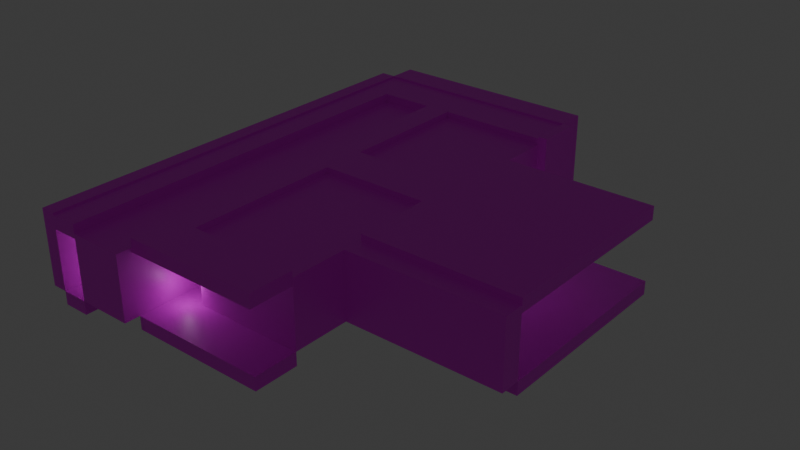 # Source: Dungeon.blend  (saved by Blender 4.5.90; exported with 4.5.12 LTS)
import bpy
from mathutils import Matrix  # noqa: F401  (used for matrix-valued properties, if any)

bpy.ops.wm.read_factory_settings(use_empty=True)
scene = bpy.context.scene
scene.name = 'Scene'

# ---- collections
col_collection = bpy.data.collections.new('Collection'); scene.collection.children.link(col_collection)
col_lights = bpy.data.collections.new('Lights'); scene.collection.children.link(col_lights)

# ---- images (referenced by path relative to the original .blend; pixels are not part of the script)
import os
ASSET_DIR = os.environ.get("B2B_ASSET_DIR", "")  # directory of the original .blend (textures are referenced by path, not embedded)
HERE = os.path.dirname(os.path.abspath(__file__))  # packed textures are extracted next to this script under _unpacked/

def load_image(name, relpath, width, height, colorspace="sRGB"):
    """Load a texture the original file referenced (path relative to the .blend, or extracted next to this script)."""
    p = next((c for c in (os.path.join(HERE, relpath), os.path.join(ASSET_DIR, relpath)) if relpath and os.path.exists(c)), "")
    if p:
        img = bpy.data.images.load(p, check_existing=True)
        img.name = name
    else:  # same state as the original file: an image datablock whose file is absent (Cycles renders it pink)
        img = bpy.data.images.new(name, width, height)
        img.source = "FILE"
        img.filepath = "//" + (relpath or name)
    img.colorspace_settings.name = colorspace
    return img
img_untitled = load_image('Untitled', 'uv_grid.jpg', 1024, 1024, 'sRGB')

# ---- materials (node trees are filled in below, after node groups)
mat_hookablewall_mat = bpy.data.materials.new('HookableWall_Mat')

# ---- material node trees
mat_hookablewall_mat.use_nodes = True; mat_hookablewall_mat.node_tree.nodes.clear()
_N = mat_hookablewall_mat.node_tree.nodes; _L = mat_hookablewall_mat.node_tree.links
n0 = _N.new('ShaderNodeBsdfPrincipled'); n0.name = 'Principled BSDF'; n0.location = (-200, 100)
n1 = _N.new('ShaderNodeOutputMaterial'); n1.name = 'Material Output'; n1.location = (200, 100)
n2 = _N.new('ShaderNodeTexImage'); n2.name = 'Image Texture'; n2.location = (-529, 59)
n2.image = img_untitled
_L.new(n0.outputs[0], n1.inputs[0])
_L.new(n2.outputs[0], n0.inputs[0])
n1.is_active_output = True

# ---- world
world_world = bpy.data.worlds.new('World'); scene.world = world_world
world_world.use_nodes = True; world_world.node_tree.nodes.clear()
_N = world_world.node_tree.nodes; _L = world_world.node_tree.links
n0 = _N.new('ShaderNodeOutputWorld'); n0.name = 'World Output'; n0.location = (200, 100)
n1 = _N.new('ShaderNodeBackground'); n1.name = 'Background'; n1.location = (-200, 100)
n1.inputs[0].default_value = (0.05088, 0.05088, 0.05088, 1.0)
_L.new(n1.outputs[0], n0.inputs[0])
n0.is_active_output = True
world_world.color = (0.05088, 0.05088, 0.05088)
world_world.sun_shadow_jitter_overblur = 0.0

# ---- lights
light_point = bpy.data.lights.new('Point', 'POINT')
light_point_001 = bpy.data.lights.new('Point.001', 'POINT')
light_point_002 = bpy.data.lights.new('Point.002', 'POINT')
light_point_003 = bpy.data.lights.new('Point.003', 'POINT')
light_point_004 = bpy.data.lights.new('Point.004', 'POINT')
light_point_005 = bpy.data.lights.new('Point.005', 'POINT')
light_point_006 = bpy.data.lights.new('Point.006', 'POINT')
light_point_007 = bpy.data.lights.new('Point.007', 'POINT')
light_point_007.color = (0.7534, 1.0, 0.5273)
light_point_007.energy = 3.0

# ---- meshes
me_cube_001 = bpy.data.meshes.new('Cube.001')
me_cube_001.from_pydata([(-1.0, 7.865, 0.01252), (-1.0, -9.824, 3.376), (-0.3163, 7.865, 0.01252), (-1.0, 9.824, 3.376), (-0.3163, 7.865, 3.376), (-0.3163, -9.824, 3.376), (-1.0, 7.865, 3.376), (-0.3163, 9.824, 3.376), (-1.0, -9.824, 0.01252), (-1.0, 9.824, 0.01252), (-0.3163, 9.824, 0.01252), (-0.3163, -9.824, 0.01252), (4.526, 7.865, 0.01252), (8.424, 7.865, 0.01252), (9.463, 7.865, 0.01252), (9.463, 9.824, 3.376), (10.68, 9.824, 0.01252), (4.526, 1.865, 0.01252), (8.424, 1.865, 0.01252), (9.463, 1.865, 0.01252), (4.526, -0.1349, 0.01252), (8.424, -0.1349, 0.01252), (9.463, -0.1349, 0.01252), (4.526, -7.135, 0.01252), (8.424, -7.135, 0.01252), (9.463, -7.135, 0.01252), (9.463, -3.635, 0.01252), (4.526, -3.635, 0.01252), (9.463, 5.165, 0.01252), (8.424, 5.165, 0.01252), (4.526, 5.165, 0.01252), (3.338, 5.165, 0.01252), (9.463, 5.165, 0.01252), (8.424, 5.165, 0.01252), (4.526, 5.165, 0.01252), (3.338, 5.165, 0.01252), (4.526, 7.865, 3.013), (8.424, 7.865, 3.013), (9.463, 7.865, 3.013), (4.526, 1.865, 3.013), (8.424, 1.865, 3.013), (9.463, 1.865, 3.013), (9.463, 5.165, 3.013), (8.424, 5.165, 3.013), (4.526, 5.165, 3.013), (4.526, -0.1349, 3.013), (8.424, -0.1349, 3.013), (9.463, -0.1349, 3.013), (4.526, -7.135, 3.013), (8.424, -7.135, 3.013), (9.463, -7.135, 3.013), (9.463, -3.635, 3.013), (8.424, -3.635, 3.013), (4.526, -3.635, 3.013), (-0.3163, 9.824, 0.01252), (10.68, 9.824, 0.01252), (9.463, -4.537, 3.013), (9.463, -3.635, 3.013), (9.463, -4.537, 0.01252), (-0.3163, 9.824, 0.01252), (9.463, 9.824, 0.01252), (-0.3163, 11.09, 3.376), (9.463, 11.09, 3.376), (-0.3163, 11.09, 0.01252), (9.463, 11.09, 0.01252)], [(55, 16), (10, 54)], [(0, 6, 3, 9), (9, 3, 7, 10), (2, 4, 5, 11), (11, 5, 1, 8), (4, 6, 1, 5), (8, 1, 6, 0), (10, 7, 4, 2), (7, 3, 6, 4), (22, 21, 46, 47), (24, 25, 50, 49), (17, 18, 40, 39), (21, 20, 45, 46), (13, 12, 36, 37), (20, 27, 53, 45), (23, 24, 49, 48), (12, 30, 44, 36), (28, 29, 33, 32), (29, 30, 34, 33), (30, 31, 35, 34), (42, 43, 40, 41), (43, 44, 39, 40), (51, 52, 49, 50), (52, 53, 48, 49), (46, 45, 53, 52), (47, 46, 52, 51), (37, 36, 44, 43), (38, 37, 43, 42), (18, 19, 41, 40), (26, 22, 47, 51), (28, 14, 38, 42), (14, 13, 37, 38), (27, 23, 48, 53), (30, 17, 39, 44), (19, 28, 42, 41), (25, 26, 51, 50), (26, 58, 56, 57), (7, 15, 62, 61), (62, 64, 63, 61), (15, 60, 64, 62), (59, 7, 61, 63), (60, 59, 63, 64), (7, 59, 60, 15)])
_uv = me_cube_001.uv_layers.new(name='UVMap')
_uv.uv.foreach_set('vector', [0.6965, -0.3711, 0.4966, -0.3711, 0.4966, -0.4875, 0.6965, -0.4875, 1.275, 1.345, 1.275, 1.145, 1.315, 1.145, 1.315, 1.345, 0.8964, 0.5638, 0.6965, 0.5638, 0.6965, -0.4875, 0.8964, -0.4875, 1.315, 1.345, 1.315, 1.145, 1.356, 1.145, 1.356, 1.345, 1.425, 0.5638, 1.384, 0.5638, 1.384, -0.4875, 1.425, -0.4875, 0.6965, 0.6802, 0.4966, 0.6802, 0.4966, -0.3711, 0.6965, -0.3711, 0.8964, 0.6802, 0.6965, 0.6802, 0.6965, 0.5638, 0.8964, 0.5638, 1.425, 0.6802, 1.384, 0.6802, 1.384, 0.5638, 1.425, 0.5638, -0.3223, 1.096, -0.3223, 1.158, -0.5006, 1.158, -0.5006, 1.096, 0.4644, 1.328, 0.4644, 1.39, 0.2861, 1.39, 0.2861, 1.328, 0.6427, 1.096, 0.6427, 1.328, 0.4644, 1.328, 0.4644, 1.096, -0.3223, 1.158, -0.3223, 1.39, -0.5006, 1.39, -0.5006, 1.158, 0.821, 1.158, 0.821, 1.39, 0.6427, 1.39, 0.6427, 1.158, 0.4644, 0.6802, 0.4644, 0.8882, 0.2861, 0.8882, 0.2861, 0.6802, 0.4644, 1.096, 0.4644, 1.328, 0.2861, 1.328, 0.2861, 1.096, 1.275, 0.9798, 1.275, 1.14, 1.096, 1.14, 1.096, 0.9798, -0.007317, 0.6802, -0.007317, 0.6802, -0.007317, 0.6802, -0.007317, 0.6802, -0.007317, 0.6802, -0.007317, 0.6802, -0.007317, 0.6802, -0.007317, 0.6802, -0.007317, 0.6802, -0.007317, 0.6802, -0.007317, 0.6802, -0.007317, 0.6802, 0.2861, 0.8763, 0.2244, 0.8763, 0.2244, 0.6802, 0.2861, 0.6802, 0.2244, 0.8763, -0.007317, 0.8763, -0.007317, 0.6802, 0.2244, 0.6802, -0.2072, 0.8882, -0.2689, 0.8882, -0.2689, 0.6802, -0.2072, 0.6802, -0.2689, 0.8882, -0.5006, 0.8882, -0.5006, 0.6802, -0.2689, 0.6802, -0.2689, 1.096, -0.5006, 1.096, -0.5006, 0.8882, -0.2689, 0.8882, -0.2072, 1.096, -0.2689, 1.096, -0.2689, 0.8882, -0.2072, 0.8882, 0.2244, 1.037, -0.007317, 1.037, -0.007317, 0.8763, 0.2244, 0.8763, 0.2861, 1.037, 0.2244, 1.037, 0.2244, 0.8763, 0.2861, 0.8763, 0.6427, 1.328, 0.6427, 1.39, 0.4644, 1.39, 0.4644, 1.328, 0.6427, 0.8882, 0.6427, 1.096, 0.4644, 1.096, 0.4644, 0.8882, 0.171, 1.233, 0.171, 1.393, -0.007317, 1.393, -0.007317, 1.233, 0.821, 1.096, 0.821, 1.158, 0.6427, 1.158, 0.6427, 1.096, 0.4644, 0.8882, 0.4644, 1.096, 0.2861, 1.096, 0.2861, 0.8882, 1.275, 1.14, 1.275, 1.336, 1.096, 1.336, 1.096, 1.14, 0.171, 1.037, 0.171, 1.233, -0.007317, 1.233, -0.007317, 1.037, 0.6427, 0.6802, 0.6427, 0.8882, 0.4644, 0.8882, 0.4644, 0.6802, 0.8746, 1.275, 0.821, 1.275, 0.821, 1.096, 0.8746, 1.096, 1.275, 1.145, 1.275, 0.5638, 1.35, 0.5638, 1.35, 1.145, 0.8964, 0.5638, 1.096, 0.5638, 1.096, 1.145, 0.8964, 1.145, 0.2466, 1.037, 0.2466, 1.237, 0.171, 1.237, 0.171, 1.037, -0.3223, 1.296, -0.3223, 1.096, -0.2468, 1.096, -0.2468, 1.296, 1.384, 1.261, 1.384, 0.6802, 1.46, 0.6802, 1.46, 1.261, -0.2072, 0.6802, -0.007317, 0.6802, -0.007317, 1.261, -0.2072, 1.261])
me_cube_001.materials.append(mat_hookablewall_mat)
me_cube_001.update()
me_cube_002 = bpy.data.meshes.new('Cube.002')
me_cube_002.from_pydata([(9.463, -3.635, 0.01252), (16.46, -3.635, 0.01252), (16.46, -4.537, 3.013), (16.46, -4.537, 0.01252), (9.463, -4.537, 3.013), (16.46, -3.635, 3.013), (9.463, -3.635, 3.013), (9.463, -4.537, 0.01252)], [], [(7, 3, 2, 4), (3, 1, 5, 2), (5, 6, 4, 2), (1, 0, 6, 5)])
_uv = me_cube_002.uv_layers.new(name='UVMap')
_uv.uv.foreach_set('vector', [0.821, 0.6802, 0.821, 1.096, 0.6427, 1.096, 0.6427, 0.6802, 1.096, 1.323, 1.042, 1.323, 1.042, 1.145, 1.096, 1.145, 0.8746, 0.6802, 0.8746, 1.096, 0.821, 1.096, 0.821, 0.6802, 1.275, 0.5638, 1.275, 0.9798, 1.096, 0.9798, 1.096, 0.5638])
me_cube_002.materials.append(mat_hookablewall_mat)
me_cube_002.update()
me_cube_003 = bpy.data.meshes.new('Cube.003')
me_cube_003.from_pydata([(3.338, -9.824, 0.01252), (0.8837, -9.824, 0.01252), (3.338, 7.865, 0.01252), (0.8837, 7.865, 0.01252), (0.8837, 7.865, 2.889), (3.338, 7.865, 2.889), (0.8837, -9.824, 2.889), (3.338, -9.824, 2.889)], [], [(3, 1, 6, 4), (4, 6, 7, 5), (2, 3, 4, 5), (0, 2, 5, 7), (1, 0, 7, 6)])
_uv = me_cube_003.uv_layers.new(name='UVMap')
_uv.uv.foreach_set('vector', [1.067, -0.4875, 1.067, 0.5638, 0.8964, 0.5638, 0.8964, -0.4875, 1.238, 0.5638, 1.238, -0.4875, 1.384, -0.4875, 1.384, 0.5638, 1.042, 1.316, 0.8964, 1.316, 0.8964, 1.145, 1.042, 1.145, 1.238, -0.4875, 1.238, 0.5638, 1.067, 0.5638, 1.067, -0.4875, -0.06135, 1.432, -0.2072, 1.432, -0.2072, 1.261, -0.06135, 1.261])
me_cube_003.materials.append(mat_hookablewall_mat)
me_cube_003.update()
me_cube_004 = bpy.data.meshes.new('Cube.004')
me_cube_004.from_pydata([(-0.3163, 7.865, 0.01252), (-0.3163, 9.824, 0.01252), (-0.3163, -9.824, 0.01252), (0.8837, 9.824, 0.01252), (3.338, 9.824, 0.01252), (0.8837, -9.824, 0.01252), (3.338, 7.865, 0.01252), (0.8837, 7.865, 0.01252), (4.526, 9.824, 0.01252), (4.526, 7.865, 0.01252), (8.424, 9.824, 0.01252), (8.424, 7.865, 0.01252), (9.463, 9.824, 0.01252), (9.463, 7.865, 0.01252), (3.338, 1.865, 0.01252), (4.526, 1.865, 0.01252), (8.424, 1.865, 0.01252), (9.463, 1.865, 0.01252), (3.338, -0.1349, 0.01252), (4.526, -0.1349, 0.01252), (8.424, -0.1349, 0.01252), (9.463, -0.1349, 0.01252), (3.338, -7.135, 0.01252), (4.526, -7.135, 0.01252), (8.424, -7.135, 0.01252), (9.463, -7.135, 0.01252), (3.338, -9.135, 0.01252), (4.526, -9.135, 0.01252), (8.424, -9.135, 0.01252), (9.463, -9.135, 0.01252), (9.463, -3.635, 0.01252), (4.526, -3.635, 0.01252), (3.338, -3.635, 0.01252), (9.463, 5.165, 0.01252), (4.526, 5.165, 0.01252), (3.338, 5.165, 0.01252), (16.46, 1.865, 0.01252), (16.46, -0.1349, 0.01252), (16.46, -3.635, 0.01252), (16.46, 5.165, 0.01252), (-0.3163, 7.865, -0.5842), (0.8837, 7.865, -0.5842), (0.8837, 9.824, -0.5842), (3.338, 9.824, -0.5842), (3.338, 7.865, -0.5842), (-0.3163, -9.824, -0.5842), (0.8837, -9.824, -0.5842), (-0.3163, 9.824, -0.5842), (4.526, 9.824, -0.5842), (4.526, 7.865, -0.5842), (8.424, 9.824, -0.5842), (8.424, 7.865, -0.5842), (9.463, 9.824, -0.5842), (9.463, 7.865, -0.5842), (3.338, 1.865, -0.5842), (4.526, 1.865, -0.5842), (8.424, 1.865, -0.5842), (9.463, 1.865, -0.5842), (4.526, 5.165, -0.5842), (3.338, 5.165, -0.5842), (3.338, -0.1349, -0.5842), (4.526, -0.1349, -0.5842), (8.424, -0.1349, -0.5842), (9.463, -0.1349, -0.5842), (3.338, -7.135, -0.5842), (4.526, -7.135, -0.5842), (8.424, -7.135, -0.5842), (9.463, -7.135, -0.5842), (9.463, -3.635, -0.5842), (4.526, -3.635, -0.5842), (3.338, -3.635, -0.5842), (3.338, -9.135, -0.5842), (4.526, -9.135, -0.5842), (8.424, -9.135, -0.5842), (9.463, -9.135, -0.5842), (9.463, 5.165, -0.5842), (16.46, -0.1349, -0.5842), (16.46, 1.865, -0.5842), (16.46, -3.635, -0.5842), (16.46, 5.165, -0.5842)], [], [(1, 0, 7, 3), (0, 2, 5, 7), (3, 7, 6, 4), (4, 6, 9, 8), (8, 9, 11, 10), (10, 11, 13, 12), (34, 35, 14, 15), (17, 16, 20, 21), (16, 15, 19, 20), (15, 14, 18, 19), (31, 32, 22, 23), (25, 24, 28, 29), (24, 23, 27, 28), (23, 22, 26, 27), (19, 18, 32, 31), (9, 6, 35, 34), (33, 17, 36, 39), (21, 30, 38, 37), (17, 21, 37, 36), (47, 42, 41, 40), (40, 41, 46, 45), (42, 43, 44, 41), (43, 48, 49, 44), (48, 50, 51, 49), (50, 52, 53, 51), (58, 55, 54, 59), (57, 63, 62, 56), (56, 62, 61, 55), (55, 61, 60, 54), (69, 65, 64, 70), (67, 74, 73, 66), (66, 73, 72, 65), (65, 72, 71, 64), (61, 69, 70, 60), (49, 58, 59, 44), (75, 79, 77, 57), (63, 76, 78, 68), (57, 77, 76, 63), (26, 71, 72, 27), (37, 76, 77, 36), (8, 48, 43, 4), (27, 72, 73, 28), (19, 61, 62, 20), (38, 78, 76, 37), (28, 73, 74, 29), (20, 62, 63, 21), (36, 77, 79, 39), (29, 74, 67, 25), (39, 79, 75, 33), (10, 50, 48, 8), (9, 49, 51, 11), (13, 53, 52, 12), (22, 64, 71, 26), (7, 41, 44, 6), (14, 54, 60, 18), (30, 68, 78, 38), (12, 52, 50, 10), (31, 69, 61, 19), (0, 40, 45, 2), (11, 51, 53, 13), (18, 60, 70, 32), (4, 43, 42, 3), (24, 66, 65, 23), (5, 46, 41, 7), (25, 67, 66, 24), (16, 56, 55, 15), (33, 75, 57, 17), (3, 42, 47, 1), (21, 63, 68, 30), (17, 57, 56, 16), (34, 58, 49, 9), (2, 45, 46, 5), (23, 65, 69, 31), (15, 55, 58, 34), (6, 44, 59, 35), (1, 47, 40, 0), (32, 70, 64, 22), (35, 59, 54, 14)])
_uv = me_cube_004.uv_layers.new(name='UVMap')
_uv.uv.foreach_set('vector', [-0.5006, 0.6802, -0.5006, 0.5638, -0.4293, 0.5638, -0.4293, 0.6802, -0.5006, 0.5638, -0.5006, -0.4875, -0.4293, -0.4875, -0.4293, 0.5638, -0.4293, 0.6802, -0.4293, 0.5638, -0.2834, 0.5638, -0.2834, 0.6802, -0.2834, 0.6802, -0.2834, 0.5638, -0.2128, 0.5638, -0.2128, 0.6802, -0.2128, 0.6802, -0.2128, 0.5638, 0.01888, 0.5638, 0.01888, 0.6802, 0.01888, 0.6802, 0.01888, 0.5638, 0.0806, 0.5638, 0.0806, 0.6802, -0.2128, 0.4033, -0.2834, 0.4033, -0.2834, 0.2072, -0.2128, 0.2072, 0.0806, 0.2072, 0.01888, 0.2072, 0.01888, 0.08833, 0.0806, 0.08833, 0.01888, 0.2072, -0.2128, 0.2072, -0.2128, 0.08833, 0.01888, 0.08833, -0.2128, 0.2072, -0.2834, 0.2072, -0.2834, 0.08833, -0.2128, 0.08833, -0.2128, -0.1197, -0.2834, -0.1197, -0.2834, -0.3277, -0.2128, -0.3277, 0.0806, -0.3277, 0.01888, -0.3277, 0.01888, -0.4466, 0.0806, -0.4466, 0.01888, -0.3277, -0.2128, -0.3277, -0.2128, -0.4466, 0.01888, -0.4466, -0.2128, -0.3277, -0.2834, -0.3277, -0.2834, -0.4466, -0.2128, -0.4466, -0.2128, 0.08833, -0.2834, 0.08833, -0.2834, -0.1197, -0.2128, -0.1197, -0.2128, 0.5638, -0.2834, 0.5638, -0.2834, 0.4033, -0.2128, 0.4033, 0.0806, 0.4033, 0.0806, 0.2072, 0.4966, 0.2072, 0.4966, 0.4033, 0.0806, 0.08833, 0.0806, -0.1197, 0.4966, -0.1197, 0.4966, 0.08833, 0.0806, 0.2072, 0.0806, 0.08833, 0.4966, 0.08833, 0.4966, 0.2072, -0.5006, 0.6802, -0.4293, 0.6802, -0.4293, 0.5638, -0.5006, 0.5638, -0.5006, 0.5638, -0.4293, 0.5638, -0.4293, -0.4875, -0.5006, -0.4875, -0.4293, 0.6802, -0.2834, 0.6802, -0.2834, 0.5638, -0.4293, 0.5638, -0.2834, 0.6802, -0.2128, 0.6802, -0.2128, 0.5638, -0.2834, 0.5638, -0.2128, 0.6802, 0.01888, 0.6802, 0.01888, 0.5638, -0.2128, 0.5638, 0.01888, 0.6802, 0.0806, 0.6802, 0.0806, 0.5638, 0.01888, 0.5638, -0.2128, 0.4033, -0.2128, 0.2072, -0.2834, 0.2072, -0.2834, 0.4033, 0.0806, 0.2072, 0.0806, 0.08833, 0.01888, 0.08833, 0.01888, 0.2072, 0.01888, 0.2072, 0.01888, 0.08833, -0.2128, 0.08833, -0.2128, 0.2072, -0.2128, 0.2072, -0.2128, 0.08833, -0.2834, 0.08833, -0.2834, 0.2072, -0.2128, -0.1197, -0.2128, -0.3277, -0.2834, -0.3277, -0.2834, -0.1197, 0.0806, -0.3277, 0.0806, -0.4466, 0.01888, -0.4466, 0.01888, -0.3277, 0.01888, -0.3277, 0.01888, -0.4466, -0.2128, -0.4466, -0.2128, -0.3277, -0.2128, -0.3277, -0.2128, -0.4466, -0.2834, -0.4466, -0.2834, -0.3277, -0.2128, 0.08833, -0.2128, -0.1197, -0.2834, -0.1197, -0.2834, 0.08833, -0.2128, 0.5638, -0.2128, 0.4033, -0.2834, 0.4033, -0.2834, 0.5638, 0.0806, 0.4033, 0.4966, 0.4033, 0.4966, 0.2072, 0.0806, 0.2072, 0.0806, 0.08833, 0.4966, 0.08833, 0.4966, -0.1197, 0.0806, -0.1197, 0.0806, 0.2072, 0.4966, 0.2072, 0.4966, 0.08833, 0.0806, 0.08833, -0.2834, -0.4466, -0.2834, -0.4466, -0.2128, -0.4466, -0.2128, -0.4466, 0.4966, 0.08833, 0.4966, 0.08833, 0.4966, 0.2072, 0.4966, 0.2072, -0.2128, 0.6802, -0.2128, 0.6802, -0.2834, 0.6802, -0.2834, 0.6802, -0.2128, -0.4466, -0.2128, -0.4466, 0.01888, -0.4466, 0.01888, -0.4466, -0.2128, 0.08833, -0.2128, 0.08833, 0.01888, 0.08833, 0.01888, 0.08833, 0.4966, -0.1197, 0.4966, -0.1197, 0.4966, 0.08833, 0.4966, 0.08833, 0.01888, -0.4466, 0.01888, -0.4466, 0.0806, -0.4466, 0.0806, -0.4466, 0.01888, 0.08833, 0.01888, 0.08833, 0.0806, 0.08833, 0.0806, 0.08833, 0.4966, 0.2072, 0.4966, 0.2072, 0.4966, 0.4033, 0.4966, 0.4033, 0.0806, -0.4466, 0.0806, -0.4466, 0.0806, -0.3277, 0.0806, -0.3277, 0.4966, 0.4033, 0.4966, 0.4033, 0.0806, 0.4033, 0.0806, 0.4033, 0.01888, 0.6802, 0.01888, 0.6802, -0.2128, 0.6802, -0.2128, 0.6802, -0.2128, 0.5638, -0.2128, 0.5638, 0.01888, 0.5638, 0.01888, 0.5638, 0.0806, 0.5638, 0.0806, 0.5638, 0.0806, 0.6802, 0.0806, 0.6802, -0.2834, -0.3277, -0.2834, -0.3277, -0.2834, -0.4466, -0.2834, -0.4466, -0.4293, 0.5638, -0.4293, 0.5638, -0.2834, 0.5638, -0.2834, 0.5638, -0.2834, 0.2072, -0.2834, 0.2072, -0.2834, 0.08833, -0.2834, 0.08833, 0.0806, -0.1197, 0.0806, -0.1197, 0.4966, -0.1197, 0.4966, -0.1197, 0.0806, 0.6802, 0.0806, 0.6802, 0.01888, 0.6802, 0.01888, 0.6802, -0.2128, -0.1197, -0.2128, -0.1197, -0.2128, 0.08833, -0.2128, 0.08833, -0.5006, 0.5638, -0.5006, 0.5638, -0.5006, -0.4875, -0.5006, -0.4875, 0.01888, 0.5638, 0.01888, 0.5638, 0.0806, 0.5638, 0.0806, 0.5638, -0.2834, 0.08833, -0.2834, 0.08833, -0.2834, -0.1197, -0.2834, -0.1197, -0.2834, 0.6802, -0.2834, 0.6802, -0.4293, 0.6802, -0.4293, 0.6802, 0.01888, -0.3277, 0.01888, -0.3277, -0.2128, -0.3277, -0.2128, -0.3277, -0.4293, -0.4875, -0.4293, -0.4875, -0.4293, 0.5638, -0.4293, 0.5638, 0.0806, -0.3277, 0.0806, -0.3277, 0.01888, -0.3277, 0.01888, -0.3277, 0.01888, 0.2072, 0.01888, 0.2072, -0.2128, 0.2072, -0.2128, 0.2072, 0.0806, 0.4033, 0.0806, 0.4033, 0.0806, 0.2072, 0.0806, 0.2072, -0.4293, 0.6802, -0.4293, 0.6802, -0.5006, 0.6802, -0.5006, 0.6802, 0.0806, 0.08833, 0.0806, 0.08833, 0.0806, -0.1197, 0.0806, -0.1197, 0.0806, 0.2072, 0.0806, 0.2072, 0.01888, 0.2072, 0.01888, 0.2072, -0.2128, 0.4033, -0.2128, 0.4033, -0.2128, 0.5638, -0.2128, 0.5638, -0.5006, -0.4875, -0.5006, -0.4875, -0.4293, -0.4875, -0.4293, -0.4875, -0.2128, -0.3277, -0.2128, -0.3277, -0.2128, -0.1197, -0.2128, -0.1197, -0.2128, 0.2072, -0.2128, 0.2072, -0.2128, 0.4033, -0.2128, 0.4033, -0.2834, 0.5638, -0.2834, 0.5638, -0.2834, 0.4033, -0.2834, 0.4033, -0.5006, 0.6802, -0.5006, 0.6802, -0.5006, 0.5638, -0.5006, 0.5638, -0.2834, -0.1197, -0.2834, -0.1197, -0.2834, -0.3277, -0.2834, -0.3277, -0.2834, 0.4033, -0.2834, 0.4033, -0.2834, 0.2072, -0.2834, 0.2072])
me_cube_004.materials.append(mat_hookablewall_mat)
me_cube_004.update()
me_cube_005 = bpy.data.meshes.new('Cube.005')
me_cube_005.from_pydata([(9.463, 9.824, 3.376), (9.463, 9.824, 0.01252), (9.463, 7.865, 3.376), (9.463, 7.865, 0.01252), (9.876, 9.824, 0.01252), (9.876, 7.865, 0.01252), (9.876, 7.865, 3.376), (9.876, 9.824, 3.376)], [], [(3, 5, 6, 2), (7, 6, 5, 4), (2, 6, 7, 0), (1, 4, 5, 3), (0, 7, 4, 1), (1, 3, 2, 0)])
_uv = me_cube_005.uv_layers.new(name='UVMap')
_uv.uv.foreach_set('vector', [0.0, 0.0, 0.0, 0.0, 0.0, 0.0, 0.0, 0.0, 1.501, 1.261, 1.384, 1.261, 1.384, 1.461, 1.501, 1.461, 0.0, 0.0, 0.0, 0.0, 0.0, 0.0, 0.0, 0.0, 0.0, 0.0, 0.0, 0.0, 0.0, 0.0, 0.0, 0.0, 0.2466, 1.037, 0.2466, 1.037, 0.2466, 1.237, 0.2466, 1.237, 0.0, 0.0, 0.0, 0.0, 0.0, 0.0, 0.0, 0.0])
me_cube_005.materials.append(mat_hookablewall_mat)
me_cube_005.update()
me_cube_006 = bpy.data.meshes.new('Cube.006')
me_cube_006.from_pydata([(-0.3163, 7.865, 0.01252), (-0.3163, 9.824, 0.01252), (-0.3163, -9.824, 0.01252), (0.8837, 9.824, 0.01252), (3.338, 9.824, 0.01252), (0.8837, -9.824, 0.01252), (3.338, 7.865, 0.01252), (0.8837, 7.865, 0.01252), (4.526, 9.824, 0.01252), (4.526, 7.865, 0.01252), (8.424, 9.824, 0.01252), (8.424, 7.865, 0.01252), (9.463, 9.824, 0.01252), (9.463, 7.865, 0.01252), (3.338, 1.865, 0.01252), (4.526, 1.865, 0.01252), (8.424, 1.865, 0.01252), (9.463, 1.865, 0.01252), (3.338, -0.1349, 0.01252), (4.526, -0.1349, 0.01252), (8.424, -0.1349, 0.01252), (9.463, -0.1349, 0.01252), (3.338, -7.135, 0.01252), (4.526, -7.135, 0.01252), (8.424, -7.135, 0.01252), (9.463, -7.135, 0.01252), (3.338, -9.135, 0.01252), (4.526, -9.135, 0.01252), (8.424, -9.135, 0.01252), (9.463, -9.135, 0.01252), (9.463, -3.635, 0.01252), (4.526, -3.635, 0.01252), (3.338, -3.635, 0.01252), (9.463, 5.165, 0.01252), (4.526, 5.165, 0.01252), (3.338, 5.165, 0.01252), (16.46, 1.865, 0.01252), (16.46, -0.1349, 0.01252), (16.46, -3.635, 0.01252), (16.46, 5.165, 0.01252), (-0.3163, 7.865, -0.5842), (0.8837, 7.865, -0.5842), (0.8837, 9.824, -0.5842), (3.338, 9.824, -0.5842), (3.338, 7.865, -0.5842), (-0.3163, -9.824, -0.5842), (0.8837, -9.824, -0.5842), (-0.3163, 9.824, -0.5842), (4.526, 9.824, -0.5842), (4.526, 7.865, -0.5842), (8.424, 9.824, -0.5842), (8.424, 7.865, -0.5842), (9.463, 9.824, -0.5842), (9.463, 7.865, -0.5842), (3.338, 1.865, -0.5842), (4.526, 1.865, -0.5842), (8.424, 1.865, -0.5842), (9.463, 1.865, -0.5842), (4.526, 5.165, -0.5842), (3.338, 5.165, -0.5842), (3.338, -0.1349, -0.5842), (4.526, -0.1349, -0.5842), (8.424, -0.1349, -0.5842), (9.463, -0.1349, -0.5842), (3.338, -7.135, -0.5842), (4.526, -7.135, -0.5842), (8.424, -7.135, -0.5842), (9.463, -7.135, -0.5842), (9.463, -3.635, -0.5842), (4.526, -3.635, -0.5842), (3.338, -3.635, -0.5842), (3.338, -9.135, -0.5842), (4.526, -9.135, -0.5842), (8.424, -9.135, -0.5842), (9.463, -9.135, -0.5842), (9.463, 5.165, -0.5842), (16.46, -0.1349, -0.5842), (16.46, 1.865, -0.5842), (16.46, -3.635, -0.5842), (16.46, 5.165, -0.5842)], [], [(1, 0, 7, 3), (0, 2, 5, 7), (3, 7, 6, 4), (4, 6, 9, 8), (8, 9, 11, 10), (10, 11, 13, 12), (34, 35, 14, 15), (17, 16, 20, 21), (16, 15, 19, 20), (15, 14, 18, 19), (31, 32, 22, 23), (25, 24, 28, 29), (24, 23, 27, 28), (23, 22, 26, 27), (19, 18, 32, 31), (9, 6, 35, 34), (33, 17, 36, 39), (21, 30, 38, 37), (17, 21, 37, 36), (47, 42, 41, 40), (40, 41, 46, 45), (42, 43, 44, 41), (43, 48, 49, 44), (48, 50, 51, 49), (50, 52, 53, 51), (58, 55, 54, 59), (57, 63, 62, 56), (56, 62, 61, 55), (55, 61, 60, 54), (69, 65, 64, 70), (67, 74, 73, 66), (66, 73, 72, 65), (65, 72, 71, 64), (61, 69, 70, 60), (49, 58, 59, 44), (75, 79, 77, 57), (63, 76, 78, 68), (57, 77, 76, 63), (26, 71, 72, 27), (37, 76, 77, 36), (8, 48, 43, 4), (27, 72, 73, 28), (19, 61, 62, 20), (38, 78, 76, 37), (28, 73, 74, 29), (20, 62, 63, 21), (36, 77, 79, 39), (29, 74, 67, 25), (39, 79, 75, 33), (10, 50, 48, 8), (9, 49, 51, 11), (13, 53, 52, 12), (22, 64, 71, 26), (7, 41, 44, 6), (14, 54, 60, 18), (30, 68, 78, 38), (12, 52, 50, 10), (31, 69, 61, 19), (0, 40, 45, 2), (11, 51, 53, 13), (18, 60, 70, 32), (4, 43, 42, 3), (24, 66, 65, 23), (5, 46, 41, 7), (25, 67, 66, 24), (16, 56, 55, 15), (33, 75, 57, 17), (3, 42, 47, 1), (21, 63, 68, 30), (17, 57, 56, 16), (34, 58, 49, 9), (2, 45, 46, 5), (23, 65, 69, 31), (15, 55, 58, 34), (6, 44, 59, 35), (1, 47, 40, 0), (32, 70, 64, 22), (35, 59, 54, 14)])
_uv = me_cube_006.uv_layers.new(name='UVMap')
_uv.uv.foreach_set('vector', [-0.5006, 0.6802, -0.5006, 0.5638, -0.4293, 0.5638, -0.4293, 0.6802, -0.5006, 0.5638, -0.5006, -0.4875, -0.4293, -0.4875, -0.4293, 0.5638, -0.4293, 0.6802, -0.4293, 0.5638, -0.2834, 0.5638, -0.2834, 0.6802, -0.2834, 0.6802, -0.2834, 0.5638, -0.2128, 0.5638, -0.2128, 0.6802, -0.2128, 0.6802, -0.2128, 0.5638, 0.01888, 0.5638, 0.01888, 0.6802, 0.01888, 0.6802, 0.01888, 0.5638, 0.0806, 0.5638, 0.0806, 0.6802, -0.2128, 0.4033, -0.2834, 0.4033, -0.2834, 0.2072, -0.2128, 0.2072, 0.0806, 0.2072, 0.01888, 0.2072, 0.01888, 0.08833, 0.0806, 0.08833, 0.01888, 0.2072, -0.2128, 0.2072, -0.2128, 0.08833, 0.01888, 0.08833, -0.2128, 0.2072, -0.2834, 0.2072, -0.2834, 0.08833, -0.2128, 0.08833, -0.2128, -0.1197, -0.2834, -0.1197, -0.2834, -0.3277, -0.2128, -0.3277, 0.0806, -0.3277, 0.01888, -0.3277, 0.01888, -0.4466, 0.0806, -0.4466, 0.01888, -0.3277, -0.2128, -0.3277, -0.2128, -0.4466, 0.01888, -0.4466, -0.2128, -0.3277, -0.2834, -0.3277, -0.2834, -0.4466, -0.2128, -0.4466, -0.2128, 0.08833, -0.2834, 0.08833, -0.2834, -0.1197, -0.2128, -0.1197, -0.2128, 0.5638, -0.2834, 0.5638, -0.2834, 0.4033, -0.2128, 0.4033, 0.0806, 0.4033, 0.0806, 0.2072, 0.4966, 0.2072, 0.4966, 0.4033, 0.0806, 0.08833, 0.0806, -0.1197, 0.4966, -0.1197, 0.4966, 0.08833, 0.0806, 0.2072, 0.0806, 0.08833, 0.4966, 0.08833, 0.4966, 0.2072, -0.5006, 0.6802, -0.4293, 0.6802, -0.4293, 0.5638, -0.5006, 0.5638, -0.5006, 0.5638, -0.4293, 0.5638, -0.4293, -0.4875, -0.5006, -0.4875, -0.4293, 0.6802, -0.2834, 0.6802, -0.2834, 0.5638, -0.4293, 0.5638, -0.2834, 0.6802, -0.2128, 0.6802, -0.2128, 0.5638, -0.2834, 0.5638, -0.2128, 0.6802, 0.01888, 0.6802, 0.01888, 0.5638, -0.2128, 0.5638, 0.01888, 0.6802, 0.0806, 0.6802, 0.0806, 0.5638, 0.01888, 0.5638, -0.2128, 0.4033, -0.2128, 0.2072, -0.2834, 0.2072, -0.2834, 0.4033, 0.0806, 0.2072, 0.0806, 0.08833, 0.01888, 0.08833, 0.01888, 0.2072, 0.01888, 0.2072, 0.01888, 0.08833, -0.2128, 0.08833, -0.2128, 0.2072, -0.2128, 0.2072, -0.2128, 0.08833, -0.2834, 0.08833, -0.2834, 0.2072, -0.2128, -0.1197, -0.2128, -0.3277, -0.2834, -0.3277, -0.2834, -0.1197, 0.0806, -0.3277, 0.0806, -0.4466, 0.01888, -0.4466, 0.01888, -0.3277, 0.01888, -0.3277, 0.01888, -0.4466, -0.2128, -0.4466, -0.2128, -0.3277, -0.2128, -0.3277, -0.2128, -0.4466, -0.2834, -0.4466, -0.2834, -0.3277, -0.2128, 0.08833, -0.2128, -0.1197, -0.2834, -0.1197, -0.2834, 0.08833, -0.2128, 0.5638, -0.2128, 0.4033, -0.2834, 0.4033, -0.2834, 0.5638, 0.0806, 0.4033, 0.4966, 0.4033, 0.4966, 0.2072, 0.0806, 0.2072, 0.0806, 0.08833, 0.4966, 0.08833, 0.4966, -0.1197, 0.0806, -0.1197, 0.0806, 0.2072, 0.4966, 0.2072, 0.4966, 0.08833, 0.0806, 0.08833, -0.2834, -0.4466, -0.2834, -0.4466, -0.2128, -0.4466, -0.2128, -0.4466, 0.4966, 0.08833, 0.4966, 0.08833, 0.4966, 0.2072, 0.4966, 0.2072, -0.2128, 0.6802, -0.2128, 0.6802, -0.2834, 0.6802, -0.2834, 0.6802, -0.2128, -0.4466, -0.2128, -0.4466, 0.01888, -0.4466, 0.01888, -0.4466, -0.2128, 0.08833, -0.2128, 0.08833, 0.01888, 0.08833, 0.01888, 0.08833, 0.4966, -0.1197, 0.4966, -0.1197, 0.4966, 0.08833, 0.4966, 0.08833, 0.01888, -0.4466, 0.01888, -0.4466, 0.0806, -0.4466, 0.0806, -0.4466, 0.01888, 0.08833, 0.01888, 0.08833, 0.0806, 0.08833, 0.0806, 0.08833, 0.4966, 0.2072, 0.4966, 0.2072, 0.4966, 0.4033, 0.4966, 0.4033, 0.0806, -0.4466, 0.0806, -0.4466, 0.0806, -0.3277, 0.0806, -0.3277, 0.4966, 0.4033, 0.4966, 0.4033, 0.0806, 0.4033, 0.0806, 0.4033, 0.01888, 0.6802, 0.01888, 0.6802, -0.2128, 0.6802, -0.2128, 0.6802, -0.2128, 0.5638, -0.2128, 0.5638, 0.01888, 0.5638, 0.01888, 0.5638, 0.0806, 0.5638, 0.0806, 0.5638, 0.0806, 0.6802, 0.0806, 0.6802, -0.2834, -0.3277, -0.2834, -0.3277, -0.2834, -0.4466, -0.2834, -0.4466, -0.4293, 0.5638, -0.4293, 0.5638, -0.2834, 0.5638, -0.2834, 0.5638, -0.2834, 0.2072, -0.2834, 0.2072, -0.2834, 0.08833, -0.2834, 0.08833, 0.0806, -0.1197, 0.0806, -0.1197, 0.4966, -0.1197, 0.4966, -0.1197, 0.0806, 0.6802, 0.0806, 0.6802, 0.01888, 0.6802, 0.01888, 0.6802, -0.2128, -0.1197, -0.2128, -0.1197, -0.2128, 0.08833, -0.2128, 0.08833, -0.5006, 0.5638, -0.5006, 0.5638, -0.5006, -0.4875, -0.5006, -0.4875, 0.01888, 0.5638, 0.01888, 0.5638, 0.0806, 0.5638, 0.0806, 0.5638, -0.2834, 0.08833, -0.2834, 0.08833, -0.2834, -0.1197, -0.2834, -0.1197, -0.2834, 0.6802, -0.2834, 0.6802, -0.4293, 0.6802, -0.4293, 0.6802, 0.01888, -0.3277, 0.01888, -0.3277, -0.2128, -0.3277, -0.2128, -0.3277, -0.4293, -0.4875, -0.4293, -0.4875, -0.4293, 0.5638, -0.4293, 0.5638, 0.0806, -0.3277, 0.0806, -0.3277, 0.01888, -0.3277, 0.01888, -0.3277, 0.01888, 0.2072, 0.01888, 0.2072, -0.2128, 0.2072, -0.2128, 0.2072, 0.0806, 0.4033, 0.0806, 0.4033, 0.0806, 0.2072, 0.0806, 0.2072, -0.4293, 0.6802, -0.4293, 0.6802, -0.5006, 0.6802, -0.5006, 0.6802, 0.0806, 0.08833, 0.0806, 0.08833, 0.0806, -0.1197, 0.0806, -0.1197, 0.0806, 0.2072, 0.0806, 0.2072, 0.01888, 0.2072, 0.01888, 0.2072, -0.2128, 0.4033, -0.2128, 0.4033, -0.2128, 0.5638, -0.2128, 0.5638, -0.5006, -0.4875, -0.5006, -0.4875, -0.4293, -0.4875, -0.4293, -0.4875, -0.2128, -0.3277, -0.2128, -0.3277, -0.2128, -0.1197, -0.2128, -0.1197, -0.2128, 0.2072, -0.2128, 0.2072, -0.2128, 0.4033, -0.2128, 0.4033, -0.2834, 0.5638, -0.2834, 0.5638, -0.2834, 0.4033, -0.2834, 0.4033, -0.5006, 0.6802, -0.5006, 0.6802, -0.5006, 0.5638, -0.5006, 0.5638, -0.2834, -0.1197, -0.2834, -0.1197, -0.2834, -0.3277, -0.2834, -0.3277, -0.2834, 0.4033, -0.2834, 0.4033, -0.2834, 0.2072, -0.2834, 0.2072])
me_cube_006.materials.append(mat_hookablewall_mat)
me_cube_006.update()

# ---- objects
ob_floor = bpy.data.objects.new('Floor', me_cube_001)
ob_cube_001 = bpy.data.objects.new('Cube.001', me_cube_002)
ob_cube_002 = bpy.data.objects.new('Cube.002', me_cube_003)
ob_cube_003 = bpy.data.objects.new('Cube.003', me_cube_004)
ob_floor_001 = bpy.data.objects.new('Floor.001', me_cube_005)
ob_cube_004 = bpy.data.objects.new('Cube.004', me_cube_006)
ob_point = bpy.data.objects.new('Point', light_point)
ob_point_001 = bpy.data.objects.new('Point.001', light_point_001)
ob_point_002 = bpy.data.objects.new('Point.002', light_point_002)
ob_point_003 = bpy.data.objects.new('Point.003', light_point_003)
ob_point_004 = bpy.data.objects.new('Point.004', light_point_004)
ob_point_005 = bpy.data.objects.new('Point.005', light_point_005)
ob_point_006 = bpy.data.objects.new('Point.006', light_point_006)
ob_point_007 = bpy.data.objects.new('Point.007', light_point_007)

# ---- transforms, parenting, visibility, modifiers, constraints
ob_floor.location = (0.0, 0.0, 0.0)
ob_cube_001.location = (0.0, 0.0, 0.0)
ob_cube_002.location = (0.0, 0.0, 0.0)
ob_cube_003.location = (0.0, 0.0, 0.0)
ob_floor_001.location = (0.0, 0.0, 0.0)
ob_cube_004.location = (0.0, 0.0, 3.275)
ob_point.location = (11.46, 1.326, 0.81)
ob_point_001.location = (6.634, 1.326, 0.81)
ob_point_002.location = (4.137, 1.326, 0.81)
ob_point_003.location = (4.137, 4.541, 0.81)
ob_point_004.location = (4.137, 8.47, 0.81)
ob_point_005.location = (4.137, -7.54, 0.81)
ob_point_006.location = (0.1746, -7.54, 0.81)
ob_point_007.location = (0.1746, 4.054, 0.81)

# ---- collection membership
col_collection.objects.link(ob_floor)
col_collection.objects.link(ob_cube_001)
col_collection.objects.link(ob_cube_002)
col_collection.objects.link(ob_cube_003)
col_collection.objects.link(ob_floor_001)
col_collection.objects.link(ob_cube_004)
col_lights.objects.link(ob_point)
col_lights.objects.link(ob_point_001)
col_lights.objects.link(ob_point_002)
col_lights.objects.link(ob_point_003)
col_lights.objects.link(ob_point_004)
col_lights.objects.link(ob_point_005)
col_lights.objects.link(ob_point_006)
col_lights.objects.link(ob_point_007)

# ---- scene / render settings (as saved in the file)
scene.frame_start = 1; scene.frame_end = 250; scene.frame_set(1)
scene.render.engine = 'BLENDER_EEVEE_NEXT'
bpy.context.view_layer.update()

# ---- added for rendering (the .blend has no active camera): camera
cam_auto = bpy.data.cameras.new('AutoCamera')
cam_auto.lens = 50.0
cam_auto.sensor_width = 36.0
cam_auto.clip_end = 1000.0
ob_auto_camera = bpy.data.objects.new('AutoCamera', cam_auto)
scene.collection.objects.link(ob_auto_camera)
ob_auto_camera.location = (33.2081, -29.9363, 21.7771)
ob_auto_camera.rotation_euler = (1.09748, -7.21219e-08, 0.694738)
scene.camera = ob_auto_camera
bpy.context.view_layer.update()
